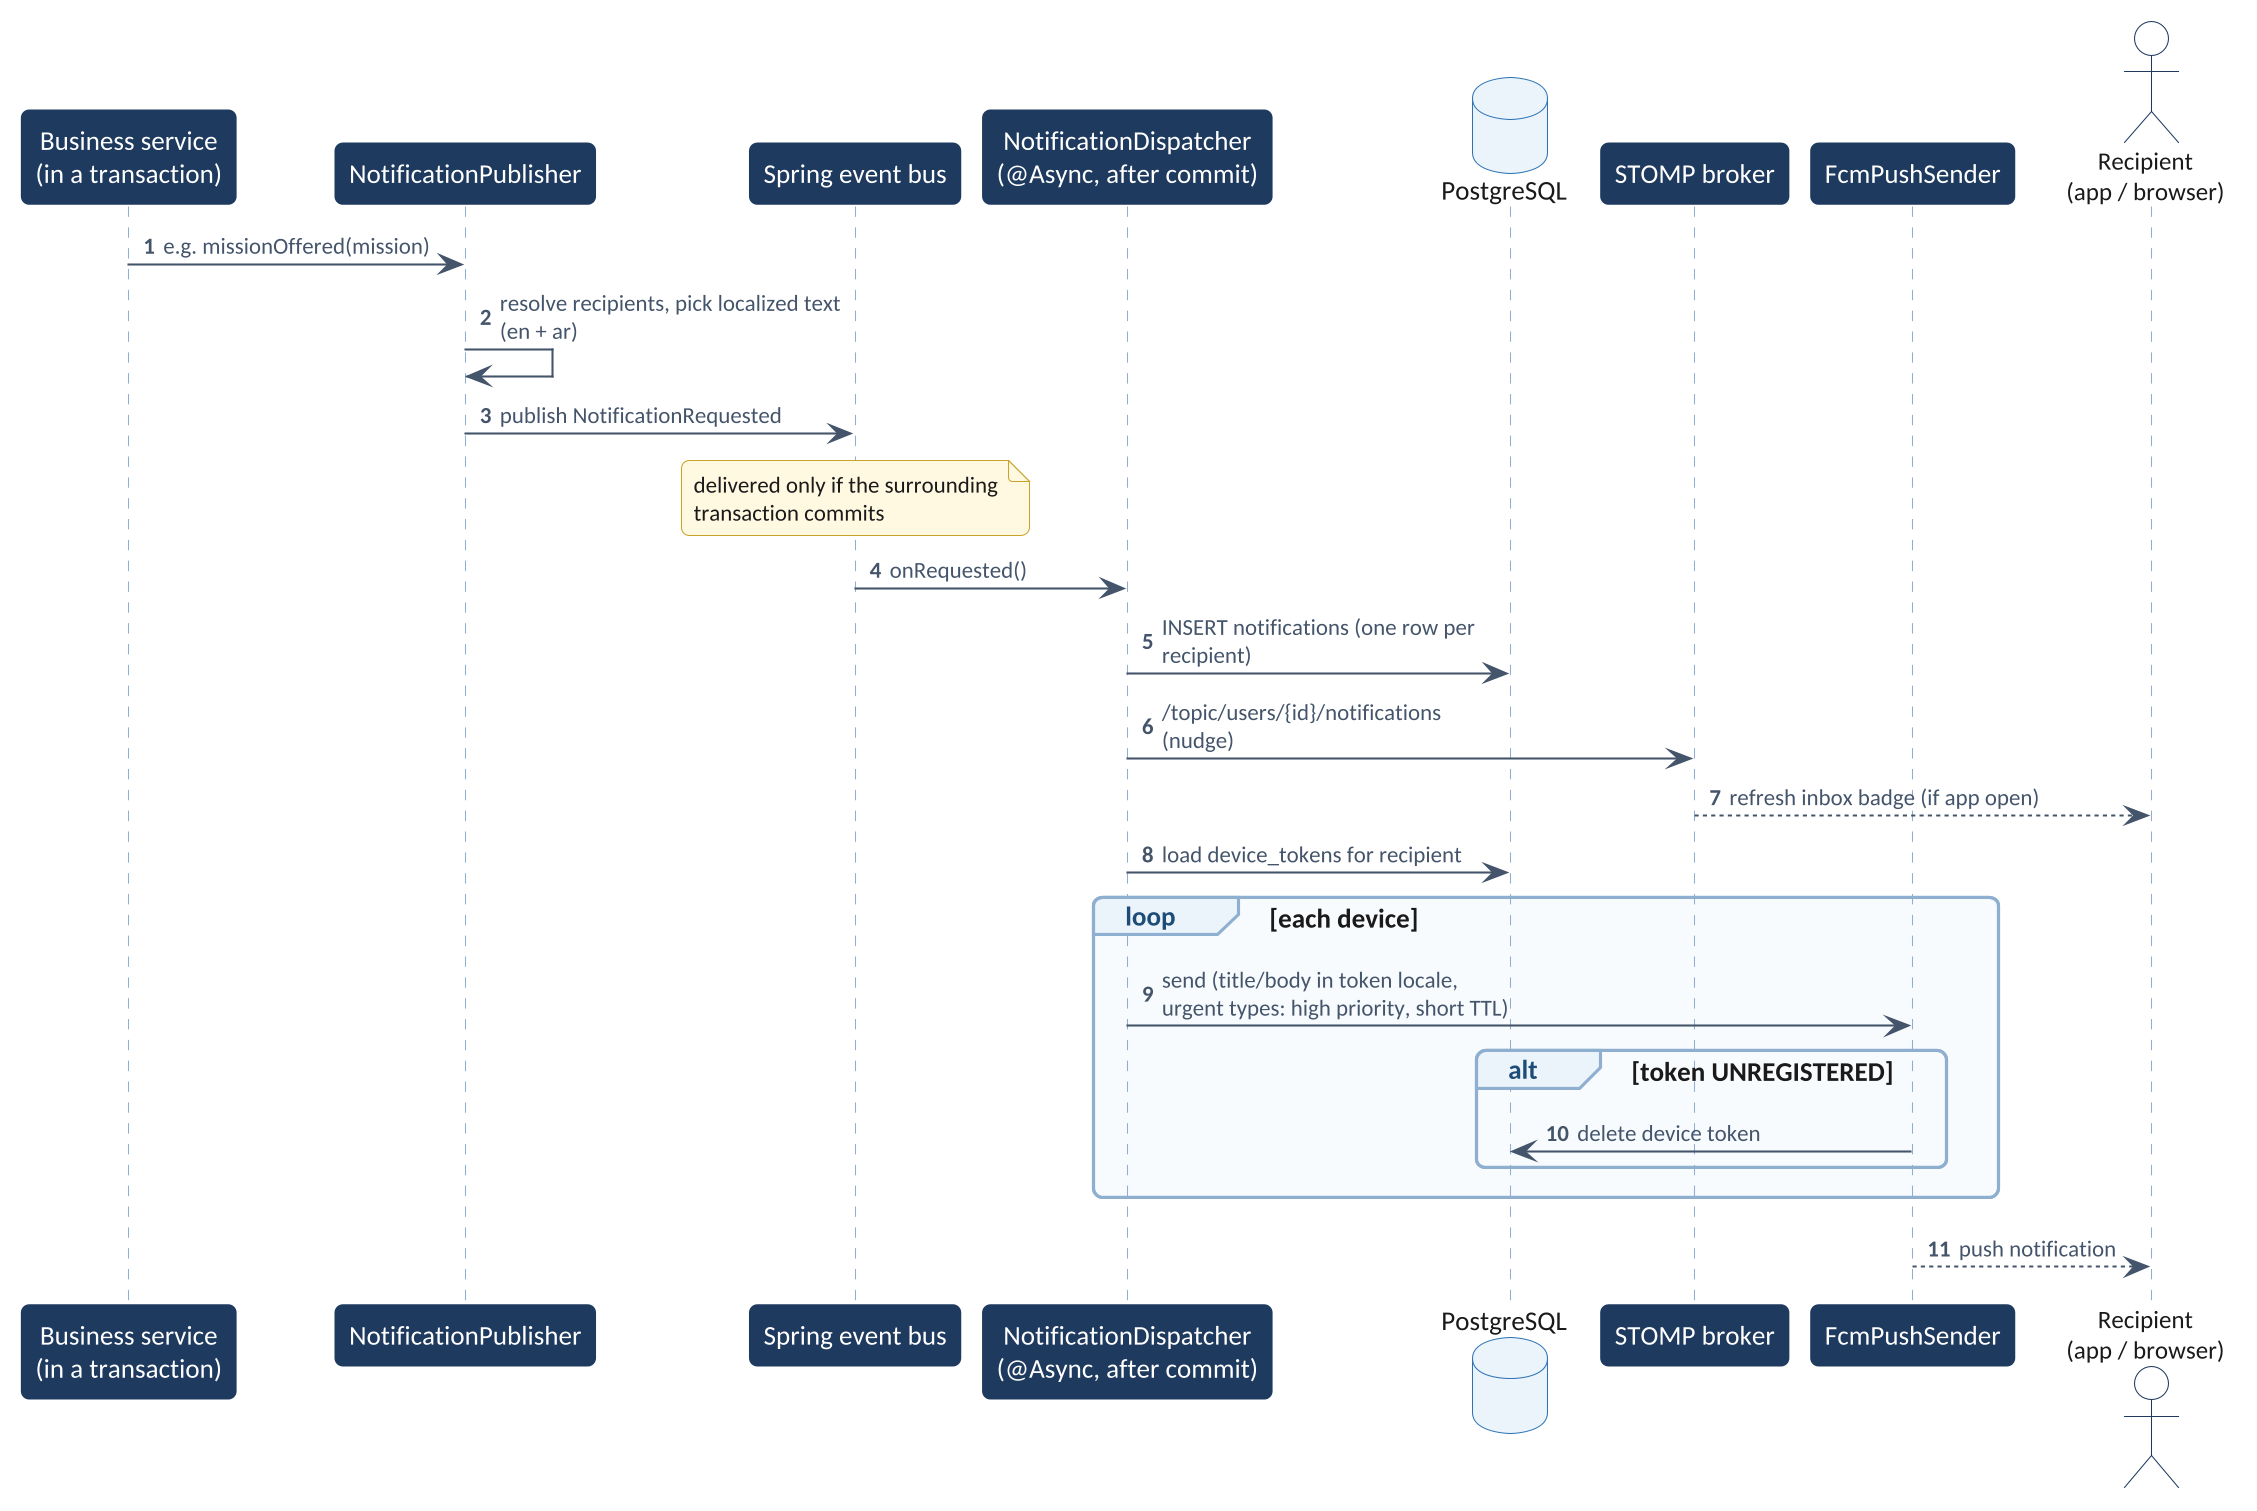

The diagram above was rendered by PlantUML. Its source (embedded in the PNG):
@startuml
!include theme.iuml
skinparam maxMessageSize 170
skinparam sequenceMessageAlign left
autonumber
participant "Business service\n(in a transaction)" as BS
participant "NotificationPublisher" as NP
participant "Spring event bus" as EB
participant "NotificationDispatcher\n(@Async, after commit)" as ND
database "PostgreSQL" as DB
participant "STOMP broker" as WS
participant "FcmPushSender" as FCM
actor "Recipient\n(app / browser)" as R
BS -> NP : e.g. missionOffered(mission)
NP -> NP : resolve recipients, pick localized text (en + ar)
NP -> EB : publish NotificationRequested
note over EB : delivered only if the surrounding\ntransaction commits
EB -> ND : onRequested()
ND -> DB : INSERT notifications (one row per recipient)
ND -> WS : /topic/users/{id}/notifications (nudge)
WS --> R : refresh inbox badge (if app open)
ND -> DB : load device_tokens for recipient
loop each device
  ND -> FCM : send (title/body in token locale,\nurgent types: high priority, short TTL)
  alt token UNREGISTERED
    FCM -> DB : delete device token
  end
end
FCM --> R : push notification
@enduml